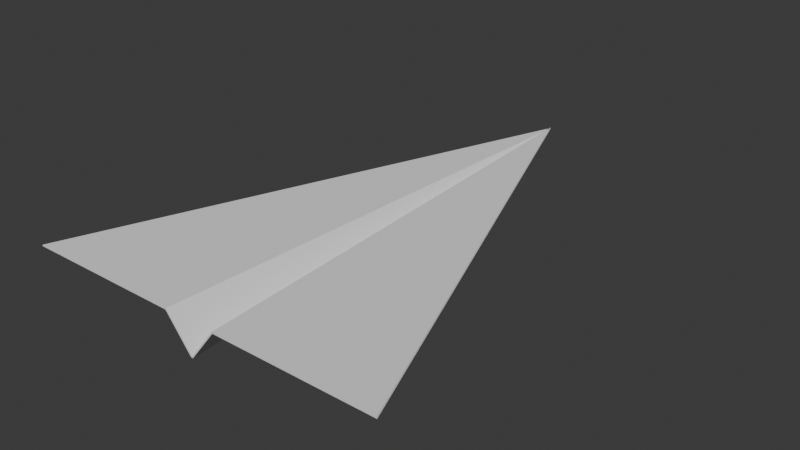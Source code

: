 # Source: airplane.blend  (saved by Blender 4.0.36; exported with 4.5.12 LTS)
import bpy
from mathutils import Matrix  # noqa: F401  (used for matrix-valued properties, if any)

bpy.ops.wm.read_factory_settings(use_empty=True)
scene = bpy.context.scene
scene.name = 'Scene'

# ---- collections
col_collection = bpy.data.collections.new('Collection'); scene.collection.children.link(col_collection)

# ---- world
world_world = bpy.data.worlds.new('World'); scene.world = world_world
world_world.use_nodes = True; world_world.node_tree.nodes.clear()
_N = world_world.node_tree.nodes; _L = world_world.node_tree.links
n0 = _N.new('ShaderNodeOutputWorld'); n0.name = 'World Output'; n0.location = (300, 300)
n1 = _N.new('ShaderNodeBackground'); n1.name = 'Background'; n1.location = (10, 300)
n1.inputs[0].default_value = (0.05088, 0.05088, 0.05088, 1.0)
_L.new(n1.outputs[0], n0.inputs[0])
n0.is_active_output = True
world_world.color = (0.05088, 0.05088, 0.05088)
world_world.use_sun_shadow = False
world_world.sun_shadow_jitter_overblur = 0.0

# ---- meshes
me_plane = bpy.data.meshes.new('Plane')
me_plane.from_pydata([(1.0, -1.0, 0.0), (0.0, 1.65, 0.0), (-0.0002365, -1.0, -0.1816), (0.1423, -1.0, 0.0), (0.9966, -1.0, 0.006949), (-0.003378, 1.65, 0.006949), (-0.003615, -1.0, -0.1747), (0.1389, -1.0, 0.006949)], [], [(1, 3, 2), (3, 1, 0), (5, 6, 7), (7, 4, 5), (2, 3, 7, 6), (1, 2, 6, 5), (0, 1, 5, 4), (3, 0, 4, 7)])
_uv = me_plane.uv_layers.new(name='UVMap')
_uv.uv.foreach_set('vector', [0.0, 1.0, 0.6133, 0.0, 0.5023, 0.0, 0.6133, 0.0, 0.0, 1.0, 1.0, 0.0, 0.0, 1.0, 0.5023, 0.0, 0.6133, 0.0, 0.6133, 0.0, 1.0, 0.0, 0.0, 1.0, 0.5023, 0.0, 0.6133, 0.0, 0.6133, 0.0, 0.5023, 0.0, 0.0, 1.0, 0.5023, 0.0, 0.5023, 0.0, 0.0, 1.0, 1.0, 0.0, 0.0, 1.0, 0.0, 1.0, 1.0, 0.0, 0.6133, 0.0, 1.0, 0.0, 1.0, 0.0, 0.6133, 0.0])
me_plane.materials.append(None)
me_plane.update()

# ---- objects
ob_plane = bpy.data.objects.new('Plane', me_plane)

# ---- transforms, parenting, visibility, modifiers, constraints
ob_plane.location = (0.0, 0.0, 0.0)
_m = ob_plane.modifiers.new('Mirror', 'MIRROR')

# ---- collection membership
col_collection.objects.link(ob_plane)

# ---- scene / render settings (as saved in the file)
scene.frame_start = 1; scene.frame_end = 250; scene.frame_set(1)
scene.render.engine = 'BLENDER_EEVEE_NEXT'
scene.cycles.sampling_pattern = 'TABULATED_SOBOL'
bpy.context.view_layer.update()

# ---- added for rendering (the .blend has no active camera and no usable light): camera, sun
cam_auto = bpy.data.cameras.new('AutoCamera')
cam_auto.lens = 50.0
cam_auto.sensor_width = 36.0
cam_auto.clip_end = 1000.0
ob_auto_camera = bpy.data.objects.new('AutoCamera', cam_auto)
scene.collection.objects.link(ob_auto_camera)
ob_auto_camera.location = (3.07718, -3.36748, 2.3744)
ob_auto_camera.rotation_euler = (1.09748, -7.21219e-08, 0.694738)
scene.camera = ob_auto_camera
light_auto_sun = bpy.data.lights.new('AutoSun', 'SUN')
light_auto_sun.energy = 3.0
light_auto_sun.angle = 0.0523599
ob_auto_sun = bpy.data.objects.new('AutoSun', light_auto_sun)
scene.collection.objects.link(ob_auto_sun)
ob_auto_sun.rotation_euler = (0.872665, 0.174533, 0.523599)
bpy.context.view_layer.update()
